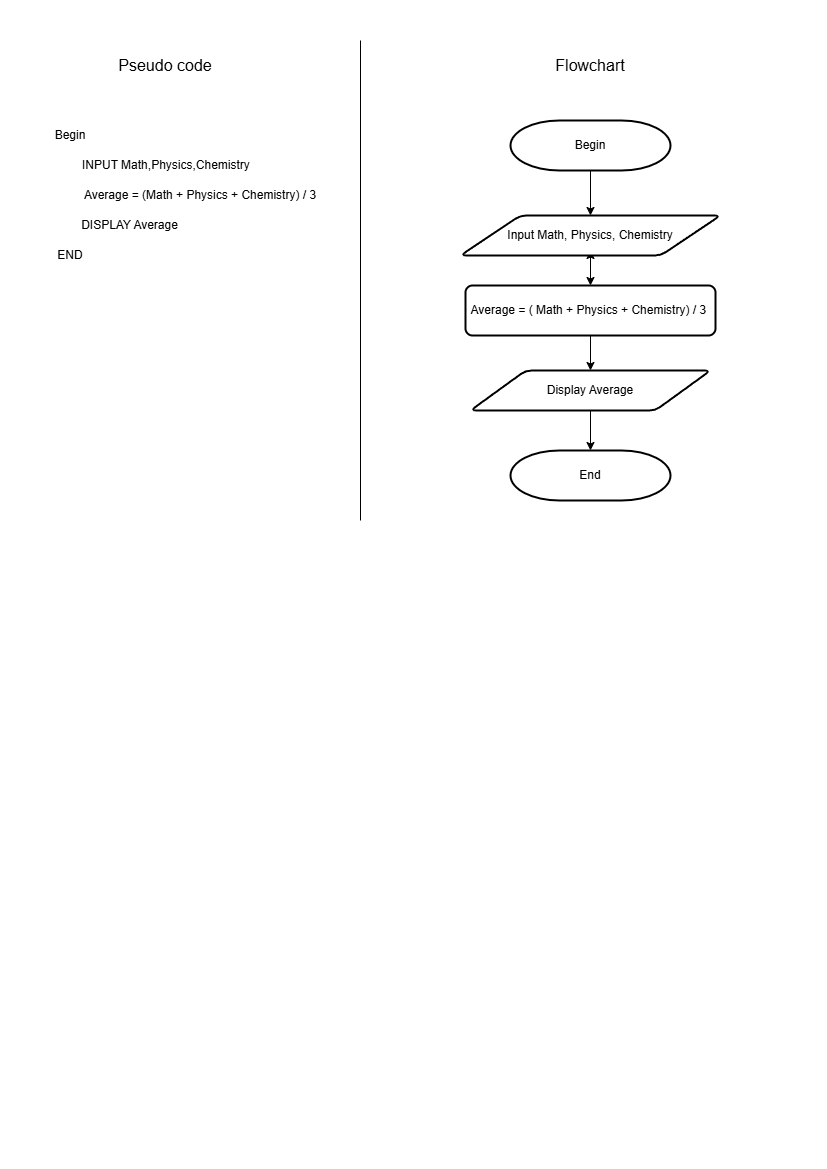

The diagram above was exported from draw.io. Its source (the exported page's mxGraphModel, read from the mxfile embedded in the PNG):
<mxGraphModel dx="1434" dy="738" grid="1" gridSize="10" guides="1" tooltips="1" connect="1" arrows="1" fold="1" page="1" pageScale="1" pageWidth="827" pageHeight="1169" math="0" shadow="0">
  <root>
    <mxCell id="0" />
    <mxCell id="1" parent="0" />
    <mxCell id="d0WrEVi0VqUzuV6pSG2M-1" value="Begin" style="strokeWidth=2;html=1;shape=mxgraph.flowchart.terminator;whiteSpace=wrap;" parent="1" vertex="1">
      <mxGeometry x="510" y="120" width="160" height="50" as="geometry" />
    </mxCell>
    <mxCell id="d0WrEVi0VqUzuV6pSG2M-2" value="" style="endArrow=classic;html=1;rounded=0;exitX=0.5;exitY=1;exitDx=0;exitDy=0;exitPerimeter=0;" parent="1" source="d0WrEVi0VqUzuV6pSG2M-4" edge="1">
      <mxGeometry width="50" height="50" relative="1" as="geometry">
        <mxPoint x="610" y="380" as="sourcePoint" />
        <mxPoint x="590" y="250" as="targetPoint" />
      </mxGeometry>
    </mxCell>
    <mxCell id="d0WrEVi0VqUzuV6pSG2M-3" value="" style="endArrow=classic;html=1;rounded=0;exitX=0.5;exitY=1;exitDx=0;exitDy=0;exitPerimeter=0;" parent="1" source="d0WrEVi0VqUzuV6pSG2M-1" target="d0WrEVi0VqUzuV6pSG2M-4" edge="1">
      <mxGeometry width="50" height="50" relative="1" as="geometry">
        <mxPoint x="590" y="170" as="sourcePoint" />
        <mxPoint x="590" y="250" as="targetPoint" />
      </mxGeometry>
    </mxCell>
    <mxCell id="d0WrEVi0VqUzuV6pSG2M-4" value="Input Math, Physics, Chemistry" style="shape=parallelogram;html=1;strokeWidth=2;perimeter=parallelogramPerimeter;whiteSpace=wrap;rounded=1;arcSize=12;size=0.23;" parent="1" vertex="1">
      <mxGeometry x="460" y="215" width="260" height="40" as="geometry" />
    </mxCell>
    <mxCell id="d0WrEVi0VqUzuV6pSG2M-5" value="" style="endArrow=classic;html=1;rounded=0;exitX=0.5;exitY=1;exitDx=0;exitDy=0;entryX=0.5;entryY=0;entryDx=0;entryDy=0;" parent="1" source="d0WrEVi0VqUzuV6pSG2M-4" target="d0WrEVi0VqUzuV6pSG2M-6" edge="1">
      <mxGeometry width="50" height="50" relative="1" as="geometry">
        <mxPoint x="600" y="180" as="sourcePoint" />
        <mxPoint x="590" y="300" as="targetPoint" />
      </mxGeometry>
    </mxCell>
    <mxCell id="d0WrEVi0VqUzuV6pSG2M-6" value="Average = ( Math + Physics + Chemistry) / 3&amp;nbsp;" style="rounded=1;whiteSpace=wrap;html=1;absoluteArcSize=1;arcSize=14;strokeWidth=2;" parent="1" vertex="1">
      <mxGeometry x="465" y="285" width="250" height="50" as="geometry" />
    </mxCell>
    <mxCell id="d0WrEVi0VqUzuV6pSG2M-7" value="Display Average" style="shape=parallelogram;html=1;strokeWidth=2;perimeter=parallelogramPerimeter;whiteSpace=wrap;rounded=1;arcSize=12;size=0.23;" parent="1" vertex="1">
      <mxGeometry x="470" y="370" width="240" height="40" as="geometry" />
    </mxCell>
    <mxCell id="d0WrEVi0VqUzuV6pSG2M-8" value="" style="endArrow=classic;html=1;rounded=0;exitX=0.5;exitY=1;exitDx=0;exitDy=0;entryX=0.5;entryY=0;entryDx=0;entryDy=0;" parent="1" source="d0WrEVi0VqUzuV6pSG2M-6" target="d0WrEVi0VqUzuV6pSG2M-7" edge="1">
      <mxGeometry width="50" height="50" relative="1" as="geometry">
        <mxPoint x="600" y="280" as="sourcePoint" />
        <mxPoint x="600" y="320" as="targetPoint" />
      </mxGeometry>
    </mxCell>
    <mxCell id="d0WrEVi0VqUzuV6pSG2M-9" value="" style="endArrow=classic;html=1;rounded=0;exitX=0.5;exitY=1;exitDx=0;exitDy=0;entryX=0.5;entryY=0;entryDx=0;entryDy=0;entryPerimeter=0;" parent="1" source="d0WrEVi0VqUzuV6pSG2M-7" target="d0WrEVi0VqUzuV6pSG2M-10" edge="1">
      <mxGeometry width="50" height="50" relative="1" as="geometry">
        <mxPoint x="590" y="540" as="sourcePoint" />
        <mxPoint x="590" y="510" as="targetPoint" />
      </mxGeometry>
    </mxCell>
    <mxCell id="d0WrEVi0VqUzuV6pSG2M-10" value="End" style="strokeWidth=2;html=1;shape=mxgraph.flowchart.terminator;whiteSpace=wrap;" parent="1" vertex="1">
      <mxGeometry x="510" y="450" width="160" height="50" as="geometry" />
    </mxCell>
    <mxCell id="d0WrEVi0VqUzuV6pSG2M-11" value="Begin" style="text;html=1;align=center;verticalAlign=middle;whiteSpace=wrap;rounded=0;" parent="1" vertex="1">
      <mxGeometry x="40" y="120" width="60" height="30" as="geometry" />
    </mxCell>
    <mxCell id="d0WrEVi0VqUzuV6pSG2M-12" value="INPUT Math,&lt;span style=&quot;background-color: initial;&quot;&gt;Physics,&lt;/span&gt;&lt;span style=&quot;background-color: initial;&quot;&gt;Chemistry&lt;/span&gt;" style="text;html=1;align=left;verticalAlign=middle;whiteSpace=wrap;rounded=0;" parent="1" vertex="1">
      <mxGeometry x="80" y="150" width="200" height="30" as="geometry" />
    </mxCell>
    <mxCell id="d0WrEVi0VqUzuV6pSG2M-13" value="Average = (Math + Physics + Chemistry) / 3" style="text;html=1;align=center;verticalAlign=middle;whiteSpace=wrap;rounded=0;" parent="1" vertex="1">
      <mxGeometry x="80" y="180" width="240" height="30" as="geometry" />
    </mxCell>
    <mxCell id="d0WrEVi0VqUzuV6pSG2M-14" value="DISPLAY Average" style="text;html=1;align=center;verticalAlign=middle;whiteSpace=wrap;rounded=0;" parent="1" vertex="1">
      <mxGeometry x="80" y="210" width="98.5" height="30" as="geometry" />
    </mxCell>
    <mxCell id="d0WrEVi0VqUzuV6pSG2M-15" value="END" style="text;html=1;align=center;verticalAlign=middle;whiteSpace=wrap;rounded=0;" parent="1" vertex="1">
      <mxGeometry x="40" y="240" width="60" height="30" as="geometry" />
    </mxCell>
    <mxCell id="l8wd4gZ72xp-oTN70P3O-1" value="Pseudo code" style="text;html=1;align=center;verticalAlign=middle;whiteSpace=wrap;rounded=0;fontSize=16;" vertex="1" parent="1">
      <mxGeometry x="110" y="50" width="110" height="30" as="geometry" />
    </mxCell>
    <mxCell id="l8wd4gZ72xp-oTN70P3O-2" value="Flowchart" style="text;html=1;align=center;verticalAlign=middle;whiteSpace=wrap;rounded=0;fontSize=16;" vertex="1" parent="1">
      <mxGeometry x="535" y="50" width="110" height="30" as="geometry" />
    </mxCell>
    <mxCell id="l8wd4gZ72xp-oTN70P3O-3" value="" style="endArrow=none;html=1;rounded=0;" edge="1" parent="1">
      <mxGeometry width="50" height="50" relative="1" as="geometry">
        <mxPoint x="360" y="520" as="sourcePoint" />
        <mxPoint x="360" y="40" as="targetPoint" />
      </mxGeometry>
    </mxCell>
  </root>
</mxGraphModel>